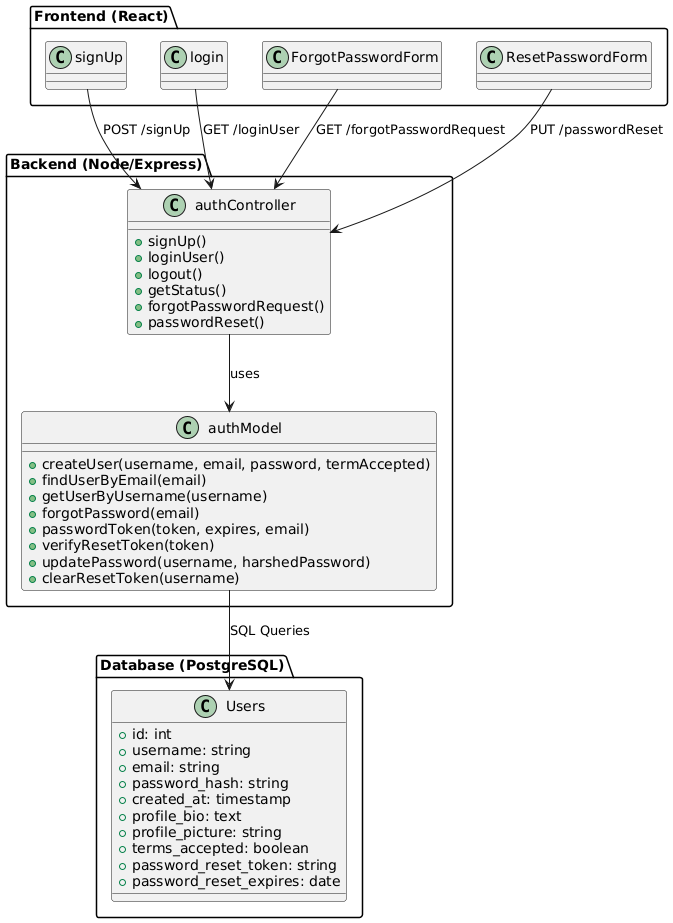

The diagram above was rendered by PlantUML. Its source (embedded in the PNG):
@startuml
package "Frontend (React)" {
    class signUp
    class login 
    class ForgotPasswordForm
    class ResetPasswordForm
}

package "Backend (Node/Express)" {
class authController {
    + signUp()
    + loginUser() 
    + logout() 
    + getStatus() 
    + forgotPasswordRequest()
    + passwordReset()

}

class authModel {
    + createUser(username, email, password, termAccepted)
    + findUserByEmail(email)
    + getUserByUsername(username)
    + forgotPassword(email)
    + passwordToken(token, expires, email)
    + verifyResetToken(token)
    + updatePassword(username, harshedPassword)
    + clearResetToken(username)

    }
}

package "Database (PostgreSQL)" {
  class Users {
    + id: int
    + username: string
    + email: string
    + password_hash: string
    + created_at: timestamp
    + profile_bio: text
    + profile_picture: string
    + terms_accepted: boolean
    + password_reset_token: string
    + password_reset_expires: date
  }
}
' Define relationships between frontend classes and backend controller
signUp --> authController : "POST /signUp"
login --> authController : "GET /loginUser"
ForgotPasswordForm --> authController : "GET /forgotPasswordRequest"
ResetPasswordForm --> authController :"PUT /passwordReset"


' Define relationships between backend controller and database model
authController --> authModel : "uses"
authModel --> Users : "SQL Queries"
@enduml